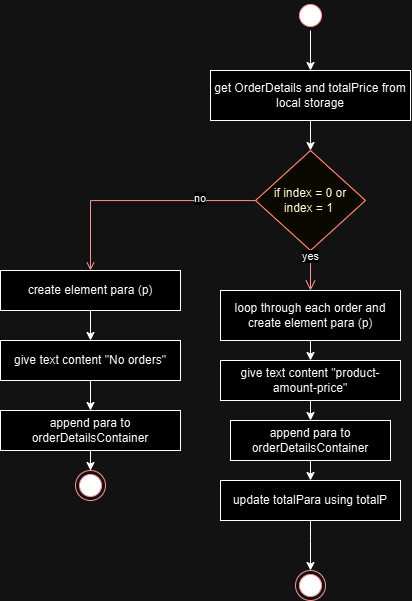

The diagram above was exported from draw.io. Its source (the exported page's mxGraphModel, read from the mxfile embedded in the PNG):
<mxGraphModel dx="1542" dy="823" grid="1" gridSize="10" guides="1" tooltips="1" connect="1" arrows="1" fold="1" page="1" pageScale="1" pageWidth="850" pageHeight="1100" math="0" shadow="0">
  <root>
    <mxCell id="0" />
    <mxCell id="1" parent="0" />
    <mxCell id="ZbjncGFN1CEfFFUltSC9-40" value="" style="edgeStyle=orthogonalEdgeStyle;rounded=0;orthogonalLoop=1;jettySize=auto;html=1;entryX=0.5;entryY=0;entryDx=0;entryDy=0;" edge="1" parent="1" source="ZbjncGFN1CEfFFUltSC9-1" target="ZbjncGFN1CEfFFUltSC9-4">
      <mxGeometry relative="1" as="geometry">
        <mxPoint x="439.9999999999998" y="70" as="targetPoint" />
      </mxGeometry>
    </mxCell>
    <mxCell id="ZbjncGFN1CEfFFUltSC9-1" value="" style="ellipse;html=1;shape=startState;fillColor=#000000;strokeColor=#ff0000;" vertex="1" parent="1">
      <mxGeometry x="425" y="90" width="30" height="30" as="geometry" />
    </mxCell>
    <mxCell id="ZbjncGFN1CEfFFUltSC9-6" style="edgeStyle=orthogonalEdgeStyle;rounded=0;orthogonalLoop=1;jettySize=auto;html=1;exitX=0.5;exitY=1;exitDx=0;exitDy=0;entryX=0.5;entryY=0;entryDx=0;entryDy=0;" edge="1" parent="1" source="ZbjncGFN1CEfFFUltSC9-4">
      <mxGeometry relative="1" as="geometry">
        <mxPoint x="440" y="240" as="targetPoint" />
        <Array as="points" />
      </mxGeometry>
    </mxCell>
    <mxCell id="ZbjncGFN1CEfFFUltSC9-4" value="get OrderDetails and totalPrice from local storage" style="html=1;dashed=0;whiteSpace=wrap;" vertex="1" parent="1">
      <mxGeometry x="340" y="160" width="200" height="50" as="geometry" />
    </mxCell>
    <mxCell id="ZbjncGFN1CEfFFUltSC9-21" value="if index = 0 or&lt;div&gt;index = 1&amp;nbsp;&lt;/div&gt;" style="rhombus;whiteSpace=wrap;html=1;fontColor=#000000;fillColor=#ffffc0;strokeColor=#ff0000;" vertex="1" parent="1">
      <mxGeometry x="385" y="240" width="110" height="100" as="geometry" />
    </mxCell>
    <mxCell id="ZbjncGFN1CEfFFUltSC9-22" value="yes" style="edgeStyle=orthogonalEdgeStyle;html=1;align=left;verticalAlign=bottom;endArrow=open;endSize=8;strokeColor=#ff0000;rounded=0;exitX=0.5;exitY=1;exitDx=0;exitDy=0;entryX=0.5;entryY=0;entryDx=0;entryDy=0;" edge="1" source="ZbjncGFN1CEfFFUltSC9-21" parent="1" target="ZbjncGFN1CEfFFUltSC9-25">
      <mxGeometry x="-0.2" y="-10" relative="1" as="geometry">
        <mxPoint x="440" y="390" as="targetPoint" />
        <Array as="points">
          <mxPoint x="440" y="380" />
          <mxPoint x="440" y="380" />
        </Array>
        <mxPoint as="offset" />
      </mxGeometry>
    </mxCell>
    <mxCell id="ZbjncGFN1CEfFFUltSC9-23" value="no" style="edgeStyle=orthogonalEdgeStyle;html=1;align=left;verticalAlign=top;endArrow=open;strokeColor=#ff0000;rounded=0;curved=0;" edge="1" source="ZbjncGFN1CEfFFUltSC9-21" parent="1">
      <mxGeometry x="-0.4681" y="-15" relative="1" as="geometry">
        <mxPoint x="220" y="360" as="targetPoint" />
        <Array as="points">
          <mxPoint x="220" y="290" />
        </Array>
        <mxPoint as="offset" />
      </mxGeometry>
    </mxCell>
    <mxCell id="ZbjncGFN1CEfFFUltSC9-32" style="edgeStyle=orthogonalEdgeStyle;rounded=0;orthogonalLoop=1;jettySize=auto;html=1;exitX=0.5;exitY=1;exitDx=0;exitDy=0;entryX=0.5;entryY=0;entryDx=0;entryDy=0;" edge="1" parent="1" source="ZbjncGFN1CEfFFUltSC9-25" target="ZbjncGFN1CEfFFUltSC9-27">
      <mxGeometry relative="1" as="geometry" />
    </mxCell>
    <mxCell id="ZbjncGFN1CEfFFUltSC9-25" value="loop through each order and create element para (p)" style="html=1;dashed=0;whiteSpace=wrap;" vertex="1" parent="1">
      <mxGeometry x="350" y="380" width="180" height="50" as="geometry" />
    </mxCell>
    <mxCell id="ZbjncGFN1CEfFFUltSC9-26" style="edgeStyle=orthogonalEdgeStyle;rounded=0;orthogonalLoop=1;jettySize=auto;html=1;exitX=0.5;exitY=1;exitDx=0;exitDy=0;" edge="1" parent="1" source="ZbjncGFN1CEfFFUltSC9-25" target="ZbjncGFN1CEfFFUltSC9-25">
      <mxGeometry relative="1" as="geometry" />
    </mxCell>
    <mxCell id="ZbjncGFN1CEfFFUltSC9-33" style="edgeStyle=orthogonalEdgeStyle;rounded=0;orthogonalLoop=1;jettySize=auto;html=1;exitX=0.5;exitY=1;exitDx=0;exitDy=0;entryX=0.5;entryY=0;entryDx=0;entryDy=0;" edge="1" parent="1" source="ZbjncGFN1CEfFFUltSC9-27" target="ZbjncGFN1CEfFFUltSC9-28">
      <mxGeometry relative="1" as="geometry" />
    </mxCell>
    <mxCell id="ZbjncGFN1CEfFFUltSC9-27" value="give text content &quot;product-amount-price&quot;" style="html=1;dashed=0;whiteSpace=wrap;" vertex="1" parent="1">
      <mxGeometry x="350" y="450" width="180" height="40" as="geometry" />
    </mxCell>
    <mxCell id="ZbjncGFN1CEfFFUltSC9-34" style="edgeStyle=orthogonalEdgeStyle;rounded=0;orthogonalLoop=1;jettySize=auto;html=1;exitX=0.5;exitY=1;exitDx=0;exitDy=0;entryX=0.5;entryY=0;entryDx=0;entryDy=0;" edge="1" parent="1" source="ZbjncGFN1CEfFFUltSC9-28" target="ZbjncGFN1CEfFFUltSC9-29">
      <mxGeometry relative="1" as="geometry" />
    </mxCell>
    <mxCell id="ZbjncGFN1CEfFFUltSC9-28" value="append para to orderDetailsContainer" style="html=1;dashed=0;whiteSpace=wrap;" vertex="1" parent="1">
      <mxGeometry x="360" y="510" width="160" height="40" as="geometry" />
    </mxCell>
    <mxCell id="ZbjncGFN1CEfFFUltSC9-35" style="edgeStyle=orthogonalEdgeStyle;rounded=0;orthogonalLoop=1;jettySize=auto;html=1;exitX=0.5;exitY=1;exitDx=0;exitDy=0;entryX=0.5;entryY=0;entryDx=0;entryDy=0;" edge="1" parent="1" source="ZbjncGFN1CEfFFUltSC9-29" target="ZbjncGFN1CEfFFUltSC9-36">
      <mxGeometry relative="1" as="geometry">
        <mxPoint x="439.9999999999998" y="630" as="targetPoint" />
        <Array as="points">
          <mxPoint x="440" y="630" />
          <mxPoint x="440" y="630" />
        </Array>
      </mxGeometry>
    </mxCell>
    <mxCell id="ZbjncGFN1CEfFFUltSC9-29" value="update totalPara using totalP" style="html=1;dashed=0;whiteSpace=wrap;" vertex="1" parent="1">
      <mxGeometry x="350" y="570" width="180" height="40" as="geometry" />
    </mxCell>
    <mxCell id="ZbjncGFN1CEfFFUltSC9-36" value="" style="ellipse;html=1;shape=endState;fillColor=#000000;strokeColor=#ff0000;" vertex="1" parent="1">
      <mxGeometry x="425" y="660" width="30" height="30" as="geometry" />
    </mxCell>
    <mxCell id="ZbjncGFN1CEfFFUltSC9-50" style="edgeStyle=orthogonalEdgeStyle;rounded=0;orthogonalLoop=1;jettySize=auto;html=1;exitX=0.5;exitY=1;exitDx=0;exitDy=0;entryX=0.5;entryY=0;entryDx=0;entryDy=0;" edge="1" parent="1" source="ZbjncGFN1CEfFFUltSC9-46" target="ZbjncGFN1CEfFFUltSC9-47">
      <mxGeometry relative="1" as="geometry" />
    </mxCell>
    <mxCell id="ZbjncGFN1CEfFFUltSC9-46" value="create element para (p)" style="html=1;dashed=0;whiteSpace=wrap;" vertex="1" parent="1">
      <mxGeometry x="130" y="360" width="180" height="40" as="geometry" />
    </mxCell>
    <mxCell id="ZbjncGFN1CEfFFUltSC9-51" value="" style="edgeStyle=orthogonalEdgeStyle;rounded=0;orthogonalLoop=1;jettySize=auto;html=1;" edge="1" parent="1" source="ZbjncGFN1CEfFFUltSC9-47" target="ZbjncGFN1CEfFFUltSC9-48">
      <mxGeometry relative="1" as="geometry" />
    </mxCell>
    <mxCell id="ZbjncGFN1CEfFFUltSC9-47" value="give text content &quot;No orders&quot;" style="html=1;dashed=0;whiteSpace=wrap;" vertex="1" parent="1">
      <mxGeometry x="130" y="430" width="180" height="40" as="geometry" />
    </mxCell>
    <mxCell id="ZbjncGFN1CEfFFUltSC9-53" value="" style="edgeStyle=orthogonalEdgeStyle;rounded=0;orthogonalLoop=1;jettySize=auto;html=1;" edge="1" parent="1" source="ZbjncGFN1CEfFFUltSC9-48" target="ZbjncGFN1CEfFFUltSC9-52">
      <mxGeometry relative="1" as="geometry" />
    </mxCell>
    <mxCell id="ZbjncGFN1CEfFFUltSC9-48" value="append para to orderDetailsContainer" style="html=1;dashed=0;whiteSpace=wrap;" vertex="1" parent="1">
      <mxGeometry x="130" y="500" width="180" height="40" as="geometry" />
    </mxCell>
    <mxCell id="ZbjncGFN1CEfFFUltSC9-52" value="" style="ellipse;html=1;shape=endState;fillColor=#000000;strokeColor=#ff0000;" vertex="1" parent="1">
      <mxGeometry x="205" y="560" width="30" height="30" as="geometry" />
    </mxCell>
  </root>
</mxGraphModel>